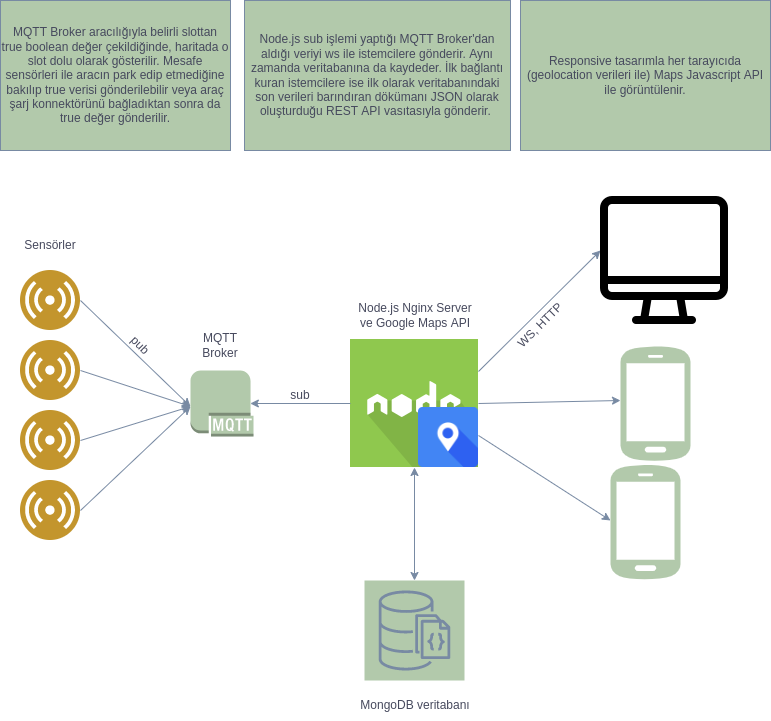

The diagram above was exported from draw.io. Its source (the exported page's mxGraphModel, read from the mxfile embedded in the PNG):
<mxGraphModel dx="981" dy="557" grid="1" gridSize="10" guides="1" tooltips="1" connect="1" arrows="1" fold="1" page="1" pageScale="1" pageWidth="827" pageHeight="1169" math="0" shadow="0">
  <root>
    <mxCell id="0" />
    <mxCell id="1" parent="0" />
    <mxCell id="jHFRsZMnIFPidSCjZ90X-2" value="MQTT Broker aracılığıyla belirli slottan true boolean değer çekildiğinde, haritada o slot dolu olarak gösterilir. Mesafe sensörleri ile aracın park edip etmediğine bakılıp true verisi gönderilebilir veya araç şarj konnektörünü bağladıktan sonra da true değer gönderilir." style="rounded=0;whiteSpace=wrap;html=1;fillColor=#B2C9AB;strokeColor=#788AA3;fontColor=#46495D;" vertex="1" parent="1">
      <mxGeometry x="40" y="10" width="230" height="150" as="geometry" />
    </mxCell>
    <mxCell id="jHFRsZMnIFPidSCjZ90X-3" value="" style="aspect=fixed;perimeter=ellipsePerimeter;html=1;align=center;shadow=0;dashed=0;fontColor=#46495D;fontSize=12;spacingTop=3;image;image=img/lib/ibm/users/sensor.svg;fillColor=#B2C9AB;strokeColor=#788AA3;" vertex="1" parent="1">
      <mxGeometry x="60" y="280" width="60" height="60" as="geometry" />
    </mxCell>
    <mxCell id="jHFRsZMnIFPidSCjZ90X-4" value="" style="aspect=fixed;perimeter=ellipsePerimeter;html=1;align=center;shadow=0;dashed=0;fontColor=#46495D;fontSize=12;spacingTop=3;image;image=img/lib/ibm/users/sensor.svg;fillColor=#B2C9AB;strokeColor=#788AA3;" vertex="1" parent="1">
      <mxGeometry x="60" y="350" width="60" height="60" as="geometry" />
    </mxCell>
    <mxCell id="jHFRsZMnIFPidSCjZ90X-5" value="" style="aspect=fixed;perimeter=ellipsePerimeter;html=1;align=center;shadow=0;dashed=0;fontColor=#46495D;fontSize=12;spacingTop=3;image;image=img/lib/ibm/users/sensor.svg;fillColor=#B2C9AB;strokeColor=#788AA3;" vertex="1" parent="1">
      <mxGeometry x="60" y="420" width="60" height="60" as="geometry" />
    </mxCell>
    <mxCell id="jHFRsZMnIFPidSCjZ90X-6" value="" style="aspect=fixed;perimeter=ellipsePerimeter;html=1;align=center;shadow=0;dashed=0;fontColor=#46495D;fontSize=12;spacingTop=3;image;image=img/lib/ibm/users/sensor.svg;fillColor=#B2C9AB;strokeColor=#788AA3;" vertex="1" parent="1">
      <mxGeometry x="60" y="490" width="60" height="60" as="geometry" />
    </mxCell>
    <mxCell id="jHFRsZMnIFPidSCjZ90X-8" value="" style="endArrow=classic;html=1;rounded=0;entryX=0;entryY=0.5;entryDx=0;entryDy=0;strokeColor=#788AA3;fontColor=#46495D;" edge="1" parent="1">
      <mxGeometry width="50" height="50" relative="1" as="geometry">
        <mxPoint x="120" y="310" as="sourcePoint" />
        <mxPoint x="230" y="416" as="targetPoint" />
      </mxGeometry>
    </mxCell>
    <mxCell id="jHFRsZMnIFPidSCjZ90X-9" value="" style="endArrow=classic;html=1;rounded=0;exitX=1;exitY=0.5;exitDx=0;exitDy=0;entryX=0;entryY=0.5;entryDx=0;entryDy=0;strokeColor=#788AA3;fontColor=#46495D;" edge="1" parent="1" source="jHFRsZMnIFPidSCjZ90X-4">
      <mxGeometry width="50" height="50" relative="1" as="geometry">
        <mxPoint x="390" y="390" as="sourcePoint" />
        <mxPoint x="230" y="416" as="targetPoint" />
        <Array as="points" />
      </mxGeometry>
    </mxCell>
    <mxCell id="jHFRsZMnIFPidSCjZ90X-10" value="" style="endArrow=classic;html=1;rounded=0;exitX=1;exitY=0.5;exitDx=0;exitDy=0;entryX=0;entryY=0.5;entryDx=0;entryDy=0;strokeColor=#788AA3;fontColor=#46495D;" edge="1" parent="1" source="jHFRsZMnIFPidSCjZ90X-5">
      <mxGeometry width="50" height="50" relative="1" as="geometry">
        <mxPoint x="390" y="390" as="sourcePoint" />
        <mxPoint x="230" y="416" as="targetPoint" />
      </mxGeometry>
    </mxCell>
    <mxCell id="jHFRsZMnIFPidSCjZ90X-11" value="" style="endArrow=classic;html=1;rounded=0;exitX=1;exitY=0.5;exitDx=0;exitDy=0;entryX=0;entryY=0.5;entryDx=0;entryDy=0;strokeColor=#788AA3;fontColor=#46495D;" edge="1" parent="1" source="jHFRsZMnIFPidSCjZ90X-6">
      <mxGeometry width="50" height="50" relative="1" as="geometry">
        <mxPoint x="390" y="390" as="sourcePoint" />
        <mxPoint x="230" y="416" as="targetPoint" />
      </mxGeometry>
    </mxCell>
    <mxCell id="jHFRsZMnIFPidSCjZ90X-12" value="" style="shape=image;html=1;verticalAlign=top;verticalLabelPosition=bottom;imageAspect=0;aspect=fixed;image=https://cdn0.iconfinder.com/data/icons/long-shadow-web-icons/512/nodejs-128.png;fillColor=#B2C9AB;strokeColor=#788AA3;fontColor=#46495D;" vertex="1" parent="1">
      <mxGeometry x="390" y="349" width="128" height="128" as="geometry" />
    </mxCell>
    <mxCell id="jHFRsZMnIFPidSCjZ90X-13" value="" style="outlineConnect=0;dashed=0;verticalLabelPosition=bottom;verticalAlign=top;align=center;html=1;shape=mxgraph.aws3.mqtt_protocol;fillColor=#B2C9AB;strokeColor=#788AA3;fontColor=#46495D;" vertex="1" parent="1">
      <mxGeometry x="230" y="380" width="63" height="66" as="geometry" />
    </mxCell>
    <mxCell id="jHFRsZMnIFPidSCjZ90X-16" value="" style="endArrow=classic;html=1;rounded=0;exitX=0;exitY=0.5;exitDx=0;exitDy=0;entryX=0.95;entryY=0.5;entryDx=0;entryDy=0;entryPerimeter=0;strokeColor=#788AA3;fontColor=#46495D;" edge="1" parent="1" source="jHFRsZMnIFPidSCjZ90X-12" target="jHFRsZMnIFPidSCjZ90X-13">
      <mxGeometry width="50" height="50" relative="1" as="geometry">
        <mxPoint x="390" y="390" as="sourcePoint" />
        <mxPoint x="440" y="340" as="targetPoint" />
      </mxGeometry>
    </mxCell>
    <mxCell id="jHFRsZMnIFPidSCjZ90X-17" value="" style="endArrow=classic;html=1;rounded=0;exitX=1;exitY=0.25;exitDx=0;exitDy=0;strokeColor=#788AA3;fontColor=#46495D;" edge="1" parent="1" source="jHFRsZMnIFPidSCjZ90X-12">
      <mxGeometry width="50" height="50" relative="1" as="geometry">
        <mxPoint x="518" y="390" as="sourcePoint" />
        <mxPoint x="640" y="260" as="targetPoint" />
      </mxGeometry>
    </mxCell>
    <mxCell id="jHFRsZMnIFPidSCjZ90X-18" value="" style="endArrow=classic;html=1;rounded=0;exitX=1;exitY=0.5;exitDx=0;exitDy=0;strokeColor=#788AA3;fontColor=#46495D;" edge="1" parent="1" source="jHFRsZMnIFPidSCjZ90X-12">
      <mxGeometry width="50" height="50" relative="1" as="geometry">
        <mxPoint x="390" y="390" as="sourcePoint" />
        <mxPoint x="660" y="410" as="targetPoint" />
      </mxGeometry>
    </mxCell>
    <mxCell id="jHFRsZMnIFPidSCjZ90X-19" value="" style="endArrow=classic;html=1;rounded=0;exitX=1;exitY=0.75;exitDx=0;exitDy=0;strokeColor=#788AA3;fontColor=#46495D;" edge="1" parent="1" source="jHFRsZMnIFPidSCjZ90X-12">
      <mxGeometry width="50" height="50" relative="1" as="geometry">
        <mxPoint x="390" y="390" as="sourcePoint" />
        <mxPoint x="650" y="530" as="targetPoint" />
      </mxGeometry>
    </mxCell>
    <mxCell id="jHFRsZMnIFPidSCjZ90X-20" value="" style="sketch=0;points=[[0,0,0],[0.25,0,0],[0.5,0,0],[0.75,0,0],[1,0,0],[0,1,0],[0.25,1,0],[0.5,1,0],[0.75,1,0],[1,1,0],[0,0.25,0],[0,0.5,0],[0,0.75,0],[1,0.25,0],[1,0.5,0],[1,0.75,0]];outlineConnect=0;fontColor=#46495D;gradientDirection=north;fillColor=#B2C9AB;strokeColor=#788AA3;dashed=0;verticalLabelPosition=bottom;verticalAlign=top;align=center;html=1;fontSize=12;fontStyle=0;aspect=fixed;shape=mxgraph.aws4.resourceIcon;resIcon=mxgraph.aws4.documentdb_with_mongodb_compatibility;" vertex="1" parent="1">
      <mxGeometry x="404" y="590" width="100" height="100" as="geometry" />
    </mxCell>
    <mxCell id="jHFRsZMnIFPidSCjZ90X-22" value="" style="endArrow=classic;startArrow=classic;html=1;rounded=0;exitX=0.5;exitY=0;exitDx=0;exitDy=0;exitPerimeter=0;entryX=0.5;entryY=1;entryDx=0;entryDy=0;strokeColor=#788AA3;fontColor=#46495D;" edge="1" parent="1" source="jHFRsZMnIFPidSCjZ90X-20" target="jHFRsZMnIFPidSCjZ90X-12">
      <mxGeometry width="50" height="50" relative="1" as="geometry">
        <mxPoint x="390" y="450" as="sourcePoint" />
        <mxPoint x="440" y="400" as="targetPoint" />
      </mxGeometry>
    </mxCell>
    <mxCell id="jHFRsZMnIFPidSCjZ90X-23" value="Sensörler" style="text;html=1;strokeColor=none;fillColor=none;align=center;verticalAlign=middle;whiteSpace=wrap;rounded=0;fontColor=#46495D;" vertex="1" parent="1">
      <mxGeometry x="60" y="240" width="60" height="30" as="geometry" />
    </mxCell>
    <mxCell id="jHFRsZMnIFPidSCjZ90X-24" value="MQTT Broker" style="text;html=1;strokeColor=none;fillColor=none;align=center;verticalAlign=middle;whiteSpace=wrap;rounded=0;fontColor=#46495D;" vertex="1" parent="1">
      <mxGeometry x="230" y="340" width="60" height="30" as="geometry" />
    </mxCell>
    <mxCell id="jHFRsZMnIFPidSCjZ90X-25" value="Node.js Nginx Server ve Google Maps API" style="text;html=1;strokeColor=none;fillColor=none;align=center;verticalAlign=middle;whiteSpace=wrap;rounded=0;fontColor=#46495D;" vertex="1" parent="1">
      <mxGeometry x="390" y="310" width="130" height="30" as="geometry" />
    </mxCell>
    <mxCell id="jHFRsZMnIFPidSCjZ90X-26" value="MongoDB veritabanı" style="text;html=1;strokeColor=none;fillColor=none;align=center;verticalAlign=middle;whiteSpace=wrap;rounded=0;fontColor=#46495D;" vertex="1" parent="1">
      <mxGeometry x="370" y="700" width="170" height="30" as="geometry" />
    </mxCell>
    <mxCell id="jHFRsZMnIFPidSCjZ90X-30" value="" style="shape=image;html=1;verticalAlign=top;verticalLabelPosition=bottom;imageAspect=0;aspect=fixed;image=https://cdn1.iconfinder.com/data/icons/100-basic-for-user-interface/32/29-Screen-128.png;fillColor=#B2C9AB;strokeColor=#788AA3;fontColor=#46495D;" vertex="1" parent="1">
      <mxGeometry x="640" y="206" width="128" height="128" as="geometry" />
    </mxCell>
    <mxCell id="jHFRsZMnIFPidSCjZ90X-31" value="" style="sketch=0;pointerEvents=1;shadow=0;dashed=0;html=1;strokeColor=none;fillColor=#B2C9AB;labelPosition=center;verticalLabelPosition=bottom;verticalAlign=top;outlineConnect=0;align=center;shape=mxgraph.office.devices.cell_phone_android_proportional;fontColor=#46495D;" vertex="1" parent="1">
      <mxGeometry x="660" y="354.5" width="70" height="117" as="geometry" />
    </mxCell>
    <mxCell id="jHFRsZMnIFPidSCjZ90X-33" value="" style="sketch=0;pointerEvents=1;shadow=0;dashed=0;html=1;strokeColor=none;fillColor=#B2C9AB;labelPosition=center;verticalLabelPosition=bottom;verticalAlign=top;outlineConnect=0;align=center;shape=mxgraph.office.devices.cell_phone_android_proportional;fontColor=#46495D;" vertex="1" parent="1">
      <mxGeometry x="650" y="473" width="70" height="117" as="geometry" />
    </mxCell>
    <mxCell id="jHFRsZMnIFPidSCjZ90X-34" value="Node.js sub işlemi yaptığı MQTT Broker'dan aldığı veriyi ws ile istemcilere gönderir. Aynı zamanda veritabanına da kaydeder. İlk bağlantı kuran istemcilere ise ilk olarak veritabanındaki son verileri barındıran dökümanı JSON olarak oluşturduğu REST API vasıtasıyla gönderir.&amp;nbsp;" style="rounded=0;whiteSpace=wrap;html=1;fillColor=#B2C9AB;strokeColor=#788AA3;fontColor=#46495D;" vertex="1" parent="1">
      <mxGeometry x="284" y="10" width="266" height="150" as="geometry" />
    </mxCell>
    <mxCell id="jHFRsZMnIFPidSCjZ90X-35" value="pub" style="text;html=1;strokeColor=none;fillColor=none;align=center;verticalAlign=middle;whiteSpace=wrap;rounded=0;rotation=45;fontColor=#46495D;" vertex="1" parent="1">
      <mxGeometry x="150" y="340" width="60" height="30" as="geometry" />
    </mxCell>
    <mxCell id="jHFRsZMnIFPidSCjZ90X-36" value="sub" style="text;html=1;strokeColor=none;fillColor=none;align=center;verticalAlign=middle;whiteSpace=wrap;rounded=0;fontColor=#46495D;" vertex="1" parent="1">
      <mxGeometry x="310" y="390" width="60" height="30" as="geometry" />
    </mxCell>
    <mxCell id="jHFRsZMnIFPidSCjZ90X-37" value="WS, HTTP" style="text;html=1;strokeColor=none;fillColor=none;align=center;verticalAlign=middle;whiteSpace=wrap;rounded=0;rotation=-45;fontColor=#46495D;" vertex="1" parent="1">
      <mxGeometry x="550" y="320" width="60" height="30" as="geometry" />
    </mxCell>
    <mxCell id="jHFRsZMnIFPidSCjZ90X-38" value="Responsive tasarımla her tarayıcıda (geolocation verileri ile) Maps Javascript API ile görüntülenir." style="rounded=0;whiteSpace=wrap;html=1;fillColor=#B2C9AB;strokeColor=#788AA3;fontColor=#46495D;" vertex="1" parent="1">
      <mxGeometry x="560" y="10" width="250" height="150" as="geometry" />
    </mxCell>
    <mxCell id="jHFRsZMnIFPidSCjZ90X-39" value="" style="shape=image;html=1;verticalAlign=top;verticalLabelPosition=bottom;imageAspect=0;aspect=fixed;image=https://cdn2.iconfinder.com/data/icons/on-point-social-media/141/Maps-128.png;fillColor=#B2C9AB;strokeColor=#788AA3;fontColor=#46495D;" vertex="1" parent="1">
      <mxGeometry x="458" y="417" width="60" height="60" as="geometry" />
    </mxCell>
  </root>
</mxGraphModel>